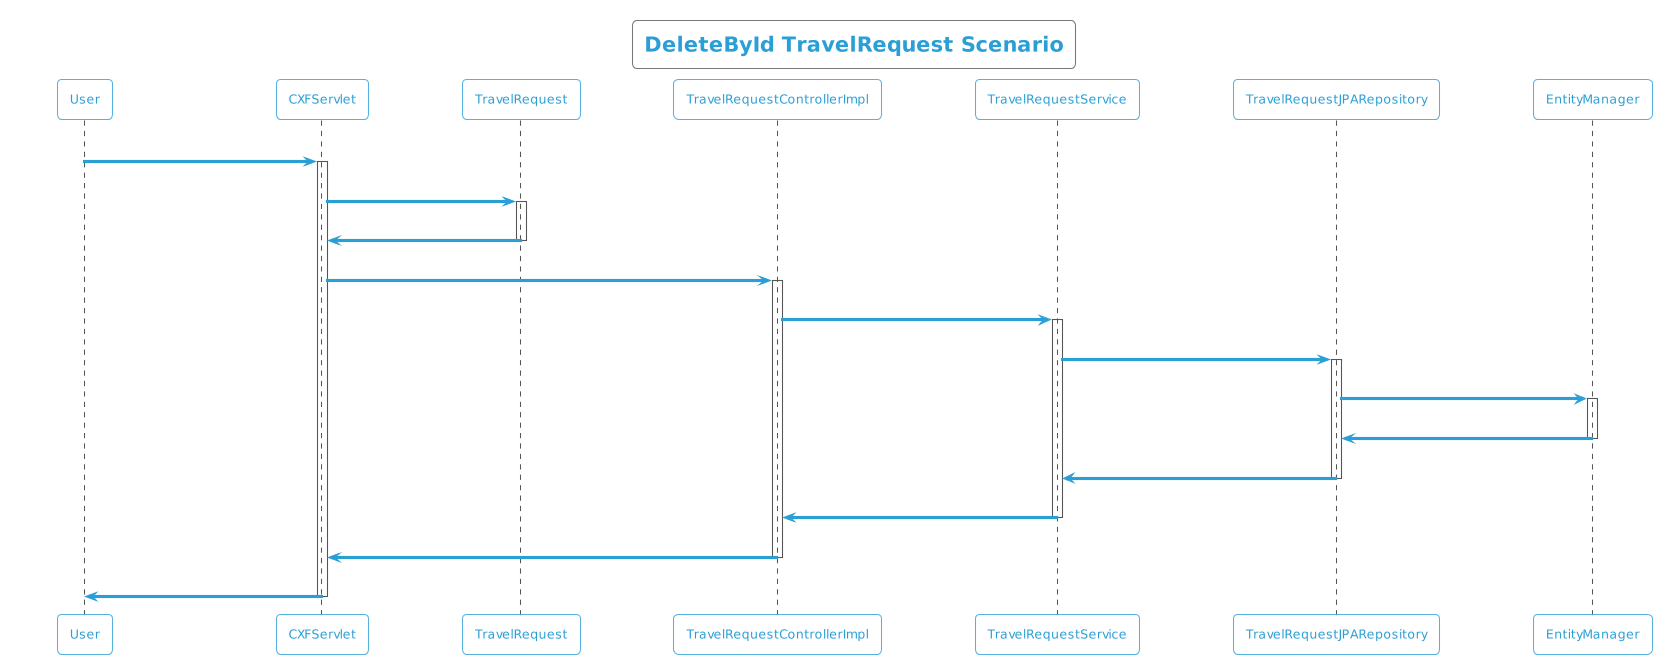

The diagram above was rendered by PlantUML. Its source (embedded in the PNG):
@startuml
!theme cyborg-outline
title DeleteById TravelRequest Scenario
participant User
User -> CXFServlet: DELETE, TravelRequest
activate CXFServlet
CXFServlet -> TravelRequest: << delete >>
activate TravelRequest
TravelRequest -> CXFServlet: << instance >>
deactivate TravelRequest
CXFServlet -> TravelRequestControllerImpl: delete(:TravelRequest)
activate TravelRequestControllerImpl
TravelRequestControllerImpl -> TravelRequestService: deleteById(:TravelRequest)
activate TravelRequestService
TravelRequestService -> TravelRequestJPARepository: deleteById(:TravelRequest)
activate TravelRequestJPARepository
TravelRequestJPARepository -> EntityManager: delete(:TravelRequest)
activate EntityManager
EntityManager -> TravelRequestJPARepository: << persisted TravelRequest >>
deactivate EntityManager
TravelRequestJPARepository -> TravelRequestService: << persisted TravelRequest >>
deactivate TravelRequestJPARepository
TravelRequestService -> TravelRequestControllerImpl: << persisted TravelRequest >>
deactivate TravelRequestService
TravelRequestControllerImpl -> CXFServlet: << persisted TravelRequest >>
deactivate TravelRequestControllerImpl
CXFServlet -> User: marshalled TravelRequest XML
deactivate CXFServlet
@enduml